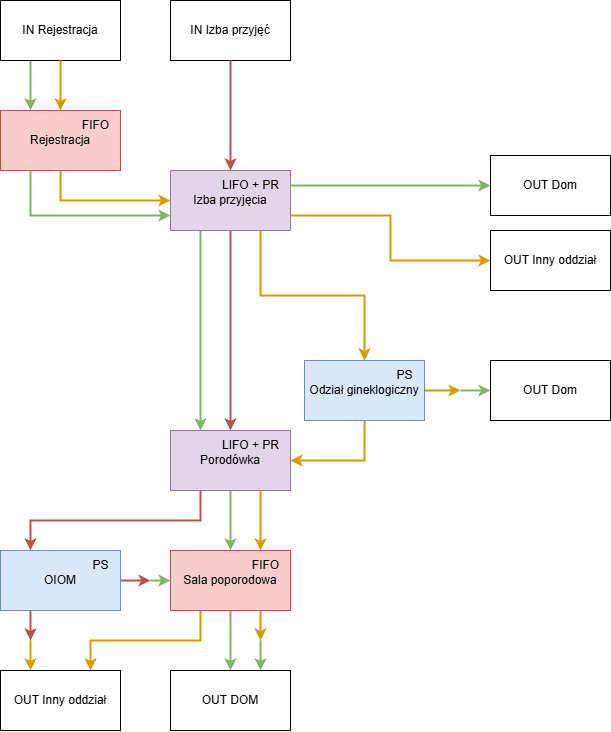

The diagram above was exported from draw.io. Its source (the exported page's mxGraphModel, read from the mxfile embedded in the PNG):
<mxGraphModel dx="1195" dy="643" grid="1" gridSize="10" guides="1" tooltips="1" connect="1" arrows="1" fold="1" page="1" pageScale="1" pageWidth="827" pageHeight="1169" math="0" shadow="0">
  <root>
    <mxCell id="0" />
    <mxCell id="1" parent="0" />
    <mxCell id="whcsbTW-i5qFt0smelnw-29" style="edgeStyle=orthogonalEdgeStyle;rounded=0;orthogonalLoop=1;jettySize=auto;html=1;exitX=0.25;exitY=1;exitDx=0;exitDy=0;entryX=0.25;entryY=0;entryDx=0;entryDy=0;fillColor=#d5e8d4;strokeColor=#82b366;strokeWidth=2;" parent="1" source="whcsbTW-i5qFt0smelnw-1" target="whcsbTW-i5qFt0smelnw-2" edge="1">
      <mxGeometry relative="1" as="geometry" />
    </mxCell>
    <mxCell id="whcsbTW-i5qFt0smelnw-1" value="IN Rejestracja" style="rounded=0;whiteSpace=wrap;html=1;" parent="1" vertex="1">
      <mxGeometry x="110" y="90" width="120" height="60" as="geometry" />
    </mxCell>
    <mxCell id="whcsbTW-i5qFt0smelnw-16" style="edgeStyle=orthogonalEdgeStyle;rounded=0;orthogonalLoop=1;jettySize=auto;html=1;exitX=0.5;exitY=1;exitDx=0;exitDy=0;entryX=0;entryY=0.5;entryDx=0;entryDy=0;strokeWidth=2;fillColor=#ffe6cc;strokeColor=#d79b00;" parent="1" source="whcsbTW-i5qFt0smelnw-2" target="whcsbTW-i5qFt0smelnw-5" edge="1">
      <mxGeometry relative="1" as="geometry">
        <Array as="points">
          <mxPoint x="170" y="290" />
        </Array>
      </mxGeometry>
    </mxCell>
    <mxCell id="whcsbTW-i5qFt0smelnw-2" value="Rejestracja" style="rounded=0;whiteSpace=wrap;html=1;fillColor=#f8cecc;strokeColor=#b85450;" parent="1" vertex="1">
      <mxGeometry x="110" y="200" width="120" height="60" as="geometry" />
    </mxCell>
    <mxCell id="whcsbTW-i5qFt0smelnw-3" value="" style="endArrow=classic;html=1;rounded=0;exitX=0.5;exitY=1;exitDx=0;exitDy=0;entryX=0.5;entryY=0;entryDx=0;entryDy=0;fillColor=#ffe6cc;strokeColor=#d79b00;strokeWidth=2;" parent="1" source="whcsbTW-i5qFt0smelnw-1" target="whcsbTW-i5qFt0smelnw-2" edge="1">
      <mxGeometry width="50" height="50" relative="1" as="geometry">
        <mxPoint x="390" y="420" as="sourcePoint" />
        <mxPoint x="440" y="370" as="targetPoint" />
      </mxGeometry>
    </mxCell>
    <mxCell id="whcsbTW-i5qFt0smelnw-4" value="IN Izba przyjęć" style="rounded=0;whiteSpace=wrap;html=1;" parent="1" vertex="1">
      <mxGeometry x="280" y="90" width="120" height="60" as="geometry" />
    </mxCell>
    <mxCell id="whcsbTW-i5qFt0smelnw-19" style="edgeStyle=orthogonalEdgeStyle;rounded=0;orthogonalLoop=1;jettySize=auto;html=1;exitX=1;exitY=0.75;exitDx=0;exitDy=0;entryX=0;entryY=0.5;entryDx=0;entryDy=0;strokeWidth=2;fillColor=#ffe6cc;strokeColor=#d79b00;" parent="1" source="whcsbTW-i5qFt0smelnw-5" target="whcsbTW-i5qFt0smelnw-7" edge="1">
      <mxGeometry relative="1" as="geometry" />
    </mxCell>
    <mxCell id="whcsbTW-i5qFt0smelnw-20" style="edgeStyle=orthogonalEdgeStyle;rounded=0;orthogonalLoop=1;jettySize=auto;html=1;exitX=0.75;exitY=1;exitDx=0;exitDy=0;entryX=0.5;entryY=0;entryDx=0;entryDy=0;strokeWidth=2;fillColor=#ffe6cc;strokeColor=#d79b00;" parent="1" source="whcsbTW-i5qFt0smelnw-5" target="whcsbTW-i5qFt0smelnw-8" edge="1">
      <mxGeometry relative="1" as="geometry" />
    </mxCell>
    <mxCell id="whcsbTW-i5qFt0smelnw-21" style="edgeStyle=orthogonalEdgeStyle;rounded=0;orthogonalLoop=1;jettySize=auto;html=1;exitX=0.5;exitY=1;exitDx=0;exitDy=0;entryX=0.5;entryY=0;entryDx=0;entryDy=0;strokeWidth=2;fillColor=#f8cecc;strokeColor=#b85450;" parent="1" source="whcsbTW-i5qFt0smelnw-5" target="whcsbTW-i5qFt0smelnw-9" edge="1">
      <mxGeometry relative="1" as="geometry" />
    </mxCell>
    <mxCell id="whcsbTW-i5qFt0smelnw-22" style="edgeStyle=orthogonalEdgeStyle;rounded=0;orthogonalLoop=1;jettySize=auto;html=1;exitX=0.25;exitY=1;exitDx=0;exitDy=0;entryX=0.25;entryY=0;entryDx=0;entryDy=0;strokeWidth=2;fillColor=#d5e8d4;strokeColor=#82b366;" parent="1" source="whcsbTW-i5qFt0smelnw-5" target="whcsbTW-i5qFt0smelnw-9" edge="1">
      <mxGeometry relative="1" as="geometry" />
    </mxCell>
    <mxCell id="whcsbTW-i5qFt0smelnw-5" value="Izba przyjęcia" style="rounded=0;whiteSpace=wrap;html=1;fillColor=#e1d5e7;strokeColor=#9673a6;" parent="1" vertex="1">
      <mxGeometry x="280" y="260" width="120" height="60" as="geometry" />
    </mxCell>
    <mxCell id="whcsbTW-i5qFt0smelnw-6" value="OUT Dom" style="rounded=0;whiteSpace=wrap;html=1;" parent="1" vertex="1">
      <mxGeometry x="600" y="245" width="120" height="60" as="geometry" />
    </mxCell>
    <mxCell id="whcsbTW-i5qFt0smelnw-7" value="OUT Inny oddział" style="rounded=0;whiteSpace=wrap;html=1;" parent="1" vertex="1">
      <mxGeometry x="600" y="320" width="120" height="60" as="geometry" />
    </mxCell>
    <mxCell id="whcsbTW-i5qFt0smelnw-23" style="edgeStyle=orthogonalEdgeStyle;rounded=0;orthogonalLoop=1;jettySize=auto;html=1;exitX=0.5;exitY=1;exitDx=0;exitDy=0;entryX=1;entryY=0.5;entryDx=0;entryDy=0;strokeWidth=2;fillColor=#ffe6cc;strokeColor=#d79b00;" parent="1" source="whcsbTW-i5qFt0smelnw-8" target="whcsbTW-i5qFt0smelnw-9" edge="1">
      <mxGeometry relative="1" as="geometry" />
    </mxCell>
    <mxCell id="sOwrhF51wG5BLlXzD2gl-3" style="edgeStyle=orthogonalEdgeStyle;rounded=0;orthogonalLoop=1;jettySize=auto;html=1;strokeWidth=2;fillColor=#ffe6cc;strokeColor=#d79b00;" edge="1" parent="1" source="whcsbTW-i5qFt0smelnw-8">
      <mxGeometry relative="1" as="geometry">
        <mxPoint x="570" y="480" as="targetPoint" />
      </mxGeometry>
    </mxCell>
    <mxCell id="whcsbTW-i5qFt0smelnw-8" value="Odział gineklogiczny" style="rounded=0;whiteSpace=wrap;html=1;fillColor=#dae8fc;strokeColor=#6c8ebf;" parent="1" vertex="1">
      <mxGeometry x="414" y="450" width="120" height="60" as="geometry" />
    </mxCell>
    <mxCell id="whcsbTW-i5qFt0smelnw-24" style="edgeStyle=orthogonalEdgeStyle;rounded=0;orthogonalLoop=1;jettySize=auto;html=1;exitX=0.25;exitY=1;exitDx=0;exitDy=0;entryX=0.25;entryY=0;entryDx=0;entryDy=0;fillColor=#f8cecc;strokeColor=#b85450;strokeWidth=2;" parent="1" source="whcsbTW-i5qFt0smelnw-9" target="whcsbTW-i5qFt0smelnw-11" edge="1">
      <mxGeometry relative="1" as="geometry" />
    </mxCell>
    <mxCell id="whcsbTW-i5qFt0smelnw-25" style="edgeStyle=orthogonalEdgeStyle;rounded=0;orthogonalLoop=1;jettySize=auto;html=1;exitX=0.5;exitY=1;exitDx=0;exitDy=0;entryX=0.5;entryY=0;entryDx=0;entryDy=0;strokeWidth=2;fillColor=#d5e8d4;strokeColor=#82b366;" parent="1" source="whcsbTW-i5qFt0smelnw-9" target="whcsbTW-i5qFt0smelnw-10" edge="1">
      <mxGeometry relative="1" as="geometry" />
    </mxCell>
    <mxCell id="whcsbTW-i5qFt0smelnw-9" value="Porodówka" style="rounded=0;whiteSpace=wrap;html=1;fillColor=#e1d5e7;strokeColor=#9673a6;" parent="1" vertex="1">
      <mxGeometry x="280" y="520" width="120" height="60" as="geometry" />
    </mxCell>
    <mxCell id="whcsbTW-i5qFt0smelnw-28" style="edgeStyle=orthogonalEdgeStyle;rounded=0;orthogonalLoop=1;jettySize=auto;html=1;exitX=0.5;exitY=1;exitDx=0;exitDy=0;entryX=0.5;entryY=0;entryDx=0;entryDy=0;strokeWidth=2;fillColor=#d5e8d4;strokeColor=#82b366;" parent="1" source="whcsbTW-i5qFt0smelnw-10" target="whcsbTW-i5qFt0smelnw-12" edge="1">
      <mxGeometry relative="1" as="geometry" />
    </mxCell>
    <mxCell id="whcsbTW-i5qFt0smelnw-33" style="edgeStyle=orthogonalEdgeStyle;rounded=0;orthogonalLoop=1;jettySize=auto;html=1;exitX=0.75;exitY=1;exitDx=0;exitDy=0;strokeWidth=2;fillColor=#ffe6cc;strokeColor=#d79b00;" parent="1" source="whcsbTW-i5qFt0smelnw-10" edge="1">
      <mxGeometry relative="1" as="geometry">
        <mxPoint x="370" y="730" as="targetPoint" />
      </mxGeometry>
    </mxCell>
    <mxCell id="whcsbTW-i5qFt0smelnw-54" style="edgeStyle=orthogonalEdgeStyle;rounded=0;orthogonalLoop=1;jettySize=auto;html=1;exitX=0.25;exitY=1;exitDx=0;exitDy=0;entryX=0.75;entryY=0;entryDx=0;entryDy=0;strokeWidth=2;fillColor=#ffe6cc;strokeColor=#d79b00;" parent="1" source="whcsbTW-i5qFt0smelnw-10" target="whcsbTW-i5qFt0smelnw-13" edge="1">
      <mxGeometry relative="1" as="geometry" />
    </mxCell>
    <mxCell id="whcsbTW-i5qFt0smelnw-10" value="Sala poporodowa" style="rounded=0;whiteSpace=wrap;html=1;fillColor=#f8cecc;strokeColor=#b85450;" parent="1" vertex="1">
      <mxGeometry x="280" y="640" width="120" height="60" as="geometry" />
    </mxCell>
    <mxCell id="whcsbTW-i5qFt0smelnw-26" style="edgeStyle=orthogonalEdgeStyle;rounded=0;orthogonalLoop=1;jettySize=auto;html=1;entryX=0.25;entryY=0;entryDx=0;entryDy=0;strokeWidth=2;fillColor=#ffe6cc;strokeColor=#d79b00;" parent="1" target="whcsbTW-i5qFt0smelnw-13" edge="1">
      <mxGeometry relative="1" as="geometry">
        <mxPoint x="140" y="730" as="sourcePoint" />
      </mxGeometry>
    </mxCell>
    <mxCell id="whcsbTW-i5qFt0smelnw-36" style="edgeStyle=orthogonalEdgeStyle;rounded=0;orthogonalLoop=1;jettySize=auto;html=1;exitX=0.25;exitY=1;exitDx=0;exitDy=0;strokeWidth=2;fillColor=#f8cecc;strokeColor=#b85450;" parent="1" source="whcsbTW-i5qFt0smelnw-11" edge="1">
      <mxGeometry relative="1" as="geometry">
        <mxPoint x="140" y="730" as="targetPoint" />
      </mxGeometry>
    </mxCell>
    <mxCell id="whcsbTW-i5qFt0smelnw-39" style="edgeStyle=orthogonalEdgeStyle;rounded=0;orthogonalLoop=1;jettySize=auto;html=1;exitX=1;exitY=0.5;exitDx=0;exitDy=0;strokeWidth=2;fillColor=#f8cecc;strokeColor=#b85450;" parent="1" source="whcsbTW-i5qFt0smelnw-11" edge="1">
      <mxGeometry relative="1" as="geometry">
        <mxPoint x="260" y="670" as="targetPoint" />
      </mxGeometry>
    </mxCell>
    <mxCell id="whcsbTW-i5qFt0smelnw-11" value="OIOM" style="rounded=0;whiteSpace=wrap;html=1;fillColor=#dae8fc;strokeColor=#6c8ebf;" parent="1" vertex="1">
      <mxGeometry x="110" y="640" width="120" height="60" as="geometry" />
    </mxCell>
    <mxCell id="whcsbTW-i5qFt0smelnw-12" value="OUT DOM" style="rounded=0;whiteSpace=wrap;html=1;" parent="1" vertex="1">
      <mxGeometry x="280" y="760" width="120" height="60" as="geometry" />
    </mxCell>
    <mxCell id="whcsbTW-i5qFt0smelnw-13" value="OUT Inny oddział" style="rounded=0;whiteSpace=wrap;html=1;" parent="1" vertex="1">
      <mxGeometry x="110" y="760" width="120" height="60" as="geometry" />
    </mxCell>
    <mxCell id="whcsbTW-i5qFt0smelnw-14" value="" style="endArrow=classic;html=1;rounded=0;exitX=0.5;exitY=1;exitDx=0;exitDy=0;entryX=0.5;entryY=0;entryDx=0;entryDy=0;strokeWidth=2;fillColor=#f8cecc;strokeColor=#b85450;" parent="1" source="whcsbTW-i5qFt0smelnw-4" target="whcsbTW-i5qFt0smelnw-5" edge="1">
      <mxGeometry width="50" height="50" relative="1" as="geometry">
        <mxPoint x="390" y="420" as="sourcePoint" />
        <mxPoint x="440" y="370" as="targetPoint" />
      </mxGeometry>
    </mxCell>
    <mxCell id="whcsbTW-i5qFt0smelnw-15" value="" style="endArrow=classic;html=1;rounded=0;exitX=0.25;exitY=1;exitDx=0;exitDy=0;entryX=0;entryY=0.75;entryDx=0;entryDy=0;fillColor=#d5e8d4;strokeColor=#82b366;strokeWidth=2;" parent="1" source="whcsbTW-i5qFt0smelnw-2" target="whcsbTW-i5qFt0smelnw-5" edge="1">
      <mxGeometry width="50" height="50" relative="1" as="geometry">
        <mxPoint x="390" y="420" as="sourcePoint" />
        <mxPoint x="140" y="320" as="targetPoint" />
        <Array as="points">
          <mxPoint x="140" y="305" />
        </Array>
      </mxGeometry>
    </mxCell>
    <mxCell id="whcsbTW-i5qFt0smelnw-31" value="" style="endArrow=classic;html=1;rounded=0;strokeWidth=2;fillColor=#d5e8d4;strokeColor=#82b366;" parent="1" edge="1">
      <mxGeometry width="50" height="50" relative="1" as="geometry">
        <mxPoint x="260" y="670" as="sourcePoint" />
        <mxPoint x="280" y="670" as="targetPoint" />
      </mxGeometry>
    </mxCell>
    <mxCell id="whcsbTW-i5qFt0smelnw-32" value="" style="endArrow=classic;html=1;rounded=0;exitX=0.75;exitY=1;exitDx=0;exitDy=0;entryX=0.75;entryY=0;entryDx=0;entryDy=0;strokeWidth=2;fillColor=#ffe6cc;strokeColor=#d79b00;" parent="1" source="whcsbTW-i5qFt0smelnw-9" target="whcsbTW-i5qFt0smelnw-10" edge="1">
      <mxGeometry width="50" height="50" relative="1" as="geometry">
        <mxPoint x="390" y="620" as="sourcePoint" />
        <mxPoint x="370" y="630" as="targetPoint" />
      </mxGeometry>
    </mxCell>
    <mxCell id="whcsbTW-i5qFt0smelnw-43" style="edgeStyle=orthogonalEdgeStyle;rounded=0;orthogonalLoop=1;jettySize=auto;html=1;exitX=1;exitY=0.25;exitDx=0;exitDy=0;strokeWidth=2;fillColor=#d5e8d4;strokeColor=#82b366;entryX=0;entryY=0.5;entryDx=0;entryDy=0;" parent="1" source="whcsbTW-i5qFt0smelnw-5" edge="1" target="whcsbTW-i5qFt0smelnw-6">
      <mxGeometry relative="1" as="geometry">
        <mxPoint x="570" y="270" as="targetPoint" />
      </mxGeometry>
    </mxCell>
    <mxCell id="whcsbTW-i5qFt0smelnw-44" value="" style="endArrow=classic;html=1;rounded=0;entryX=0.75;entryY=0;entryDx=0;entryDy=0;strokeWidth=2;fillColor=#d5e8d4;strokeColor=#82b366;" parent="1" target="whcsbTW-i5qFt0smelnw-12" edge="1">
      <mxGeometry width="50" height="50" relative="1" as="geometry">
        <mxPoint x="370" y="730" as="sourcePoint" />
        <mxPoint x="850" y="420" as="targetPoint" />
      </mxGeometry>
    </mxCell>
    <mxCell id="whcsbTW-i5qFt0smelnw-47" value="FIFO" style="text;html=1;align=center;verticalAlign=middle;resizable=0;points=[];autosize=1;strokeColor=none;fillColor=none;" parent="1" vertex="1">
      <mxGeometry x="180" y="200" width="50" height="30" as="geometry" />
    </mxCell>
    <mxCell id="whcsbTW-i5qFt0smelnw-48" value="FIFO" style="text;html=1;align=center;verticalAlign=middle;resizable=0;points=[];autosize=1;strokeColor=none;fillColor=none;" parent="1" vertex="1">
      <mxGeometry x="350" y="640" width="50" height="30" as="geometry" />
    </mxCell>
    <mxCell id="whcsbTW-i5qFt0smelnw-49" value="LIFO + PR" style="text;html=1;align=center;verticalAlign=middle;resizable=0;points=[];autosize=1;strokeColor=none;fillColor=none;" parent="1" vertex="1">
      <mxGeometry x="320" y="520" width="80" height="30" as="geometry" />
    </mxCell>
    <mxCell id="whcsbTW-i5qFt0smelnw-51" value="LIFO + PR" style="text;html=1;align=center;verticalAlign=middle;resizable=0;points=[];autosize=1;strokeColor=none;fillColor=none;" parent="1" vertex="1">
      <mxGeometry x="320" y="260" width="80" height="30" as="geometry" />
    </mxCell>
    <mxCell id="whcsbTW-i5qFt0smelnw-52" value="PS" style="text;html=1;align=center;verticalAlign=middle;resizable=0;points=[];autosize=1;strokeColor=none;fillColor=none;" parent="1" vertex="1">
      <mxGeometry x="494" y="450" width="40" height="30" as="geometry" />
    </mxCell>
    <mxCell id="whcsbTW-i5qFt0smelnw-53" value="PS" style="text;html=1;align=center;verticalAlign=middle;resizable=0;points=[];autosize=1;strokeColor=none;fillColor=none;" parent="1" vertex="1">
      <mxGeometry x="190" y="640" width="40" height="30" as="geometry" />
    </mxCell>
    <mxCell id="sOwrhF51wG5BLlXzD2gl-1" value="OUT Dom" style="rounded=0;whiteSpace=wrap;html=1;" vertex="1" parent="1">
      <mxGeometry x="600" y="450" width="120" height="60" as="geometry" />
    </mxCell>
    <mxCell id="sOwrhF51wG5BLlXzD2gl-5" value="" style="endArrow=classic;html=1;rounded=0;entryX=0;entryY=0.5;entryDx=0;entryDy=0;strokeWidth=2;fillColor=#d5e8d4;strokeColor=#82b366;" edge="1" parent="1" target="sOwrhF51wG5BLlXzD2gl-1">
      <mxGeometry width="50" height="50" relative="1" as="geometry">
        <mxPoint x="570" y="480" as="sourcePoint" />
        <mxPoint x="510" y="520" as="targetPoint" />
      </mxGeometry>
    </mxCell>
  </root>
</mxGraphModel>